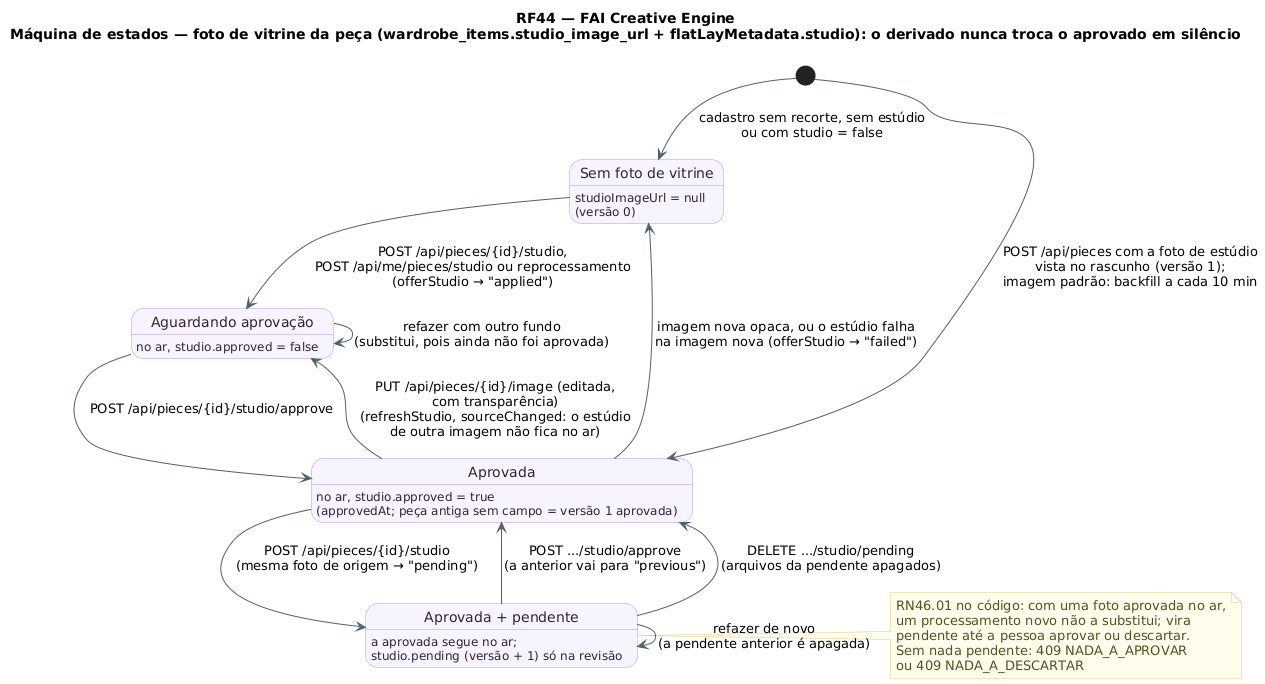

The diagram above was rendered by PlantUML. Its source (embedded in the PNG):
@startuml RF44_MaquinaDeEstados_Vitrine
!pragma layout smetana
!pragma layout smetana
title RF44 — FAI Creative Engine\nMáquina de estados — foto de vitrine da peça (wardrobe_items.studio_image_url + flatLayMetadata.studio): o derivado nunca troca o aprovado em silêncio
skinparam backgroundColor #FFFFFF
skinparam state {
  BackgroundColor #F8F4FF
  BorderColor #B695F5
  FontColor #2D2438
  ArrowColor #52606D
}
skinparam note {
  BackgroundColor #FFFDEB
  BorderColor #D8CE78
  FontColor #554F24
}
state "Sem foto de vitrine" as Sem : studioImageUrl = null\n(versão 0)
state "Aguardando aprovação" as Aguardando : no ar, studio.approved = false
state "Aprovada" as Aprovada : no ar, studio.approved = true\n(approvedAt; peça antiga sem campo = versão 1 aprovada)
state "Aprovada + pendente" as Pendente : a aprovada segue no ar;\nstudio.pending (versão + 1) só na revisão

[*] --> Sem : cadastro sem recorte, sem estúdio\nou com studio = false
[*] --> Aprovada : POST /api/pieces com a foto de estúdio\nvista no rascunho (versão 1);\nimagem padrão: backfill a cada 10 min
Sem --> Aguardando : POST /api/pieces/{id}/studio,\nPOST /api/me/pieces/studio ou reprocessamento\n(offerStudio → "applied")
Aguardando --> Aprovada : POST /api/pieces/{id}/studio/approve
Aguardando --> Aguardando : refazer com outro fundo\n(substitui, pois ainda não foi aprovada)
Aprovada --> Pendente : POST /api/pieces/{id}/studio\n(mesma foto de origem → "pending")
Pendente --> Pendente : refazer de novo\n(a pendente anterior é apagada)
Pendente --> Aprovada : POST .../studio/approve\n(a anterior vai para "previous")
Pendente --> Aprovada : DELETE .../studio/pending\n(arquivos da pendente apagados)
Aprovada --> Aguardando : PUT /api/pieces/{id}/image (editada,\ncom transparência)\n(refreshStudio, sourceChanged: o estúdio\nde outra imagem não fica no ar)
Aprovada --> Sem : imagem nova opaca, ou o estúdio falha\nna imagem nova (offerStudio → "failed")

note right of Pendente
  RN46.01 no código: com uma foto aprovada no ar,
  um processamento novo não a substitui; vira
  pendente até a pessoa aprovar ou descartar.
  Sem nada pendente: 409 NADA_A_APROVAR
  ou 409 NADA_A_DESCARTAR
end note
@enduml